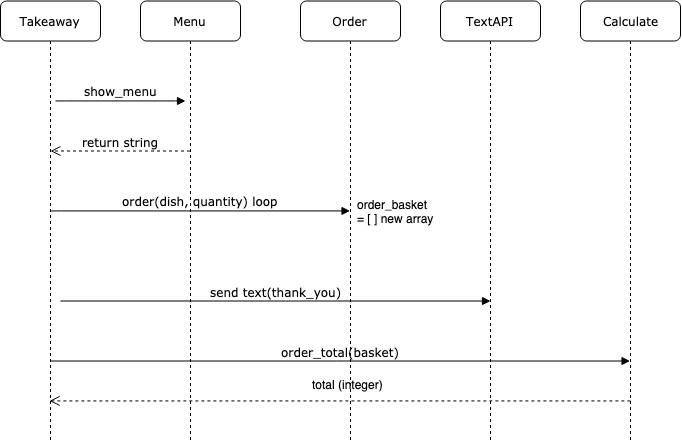

The diagram above was exported from draw.io. Its source (the exported page's mxGraphModel, read from the mxfile embedded in the PNG):
<mxGraphModel dx="1654" dy="777" grid="1" gridSize="10" guides="1" tooltips="1" connect="1" arrows="1" fold="1" page="1" pageScale="1" pageWidth="1100" pageHeight="850" background="#ffffff" math="0" shadow="0">
  <root>
    <mxCell id="0" />
    <mxCell id="1" parent="0" />
    <mxCell id="7baba1c4bc27f4b0-2" value="Menu" style="shape=umlLifeline;perimeter=lifelinePerimeter;whiteSpace=wrap;html=1;container=1;collapsible=0;recursiveResize=0;outlineConnect=0;rounded=1;shadow=0;comic=0;labelBackgroundColor=none;strokeColor=#000000;strokeWidth=1;fillColor=#FFFFFF;fontFamily=Verdana;fontSize=12;fontColor=#000000;align=center;" parent="1" vertex="1">
      <mxGeometry x="349" y="204.5" width="100" height="440" as="geometry" />
    </mxCell>
    <mxCell id="7baba1c4bc27f4b0-3" value="Order" style="shape=umlLifeline;perimeter=lifelinePerimeter;whiteSpace=wrap;html=1;container=1;collapsible=0;recursiveResize=0;outlineConnect=0;rounded=1;shadow=0;comic=0;labelBackgroundColor=none;strokeColor=#000000;strokeWidth=1;fillColor=#FFFFFF;fontFamily=Verdana;fontSize=12;fontColor=#000000;align=center;" parent="1" vertex="1">
      <mxGeometry x="509" y="204.5" width="100" height="440" as="geometry" />
    </mxCell>
    <mxCell id="7baba1c4bc27f4b0-4" value="TextAPI" style="shape=umlLifeline;perimeter=lifelinePerimeter;whiteSpace=wrap;html=1;container=1;collapsible=0;recursiveResize=0;outlineConnect=0;rounded=1;shadow=0;comic=0;labelBackgroundColor=none;strokeColor=#000000;strokeWidth=1;fillColor=#FFFFFF;fontFamily=Verdana;fontSize=12;fontColor=#000000;align=center;" parent="1" vertex="1">
      <mxGeometry x="649" y="204.5" width="100" height="440" as="geometry" />
    </mxCell>
    <mxCell id="7baba1c4bc27f4b0-8" value="Takeaway" style="shape=umlLifeline;perimeter=lifelinePerimeter;whiteSpace=wrap;html=1;container=1;collapsible=0;recursiveResize=0;outlineConnect=0;rounded=1;shadow=0;comic=0;labelBackgroundColor=none;strokeColor=#000000;strokeWidth=1;fillColor=#FFFFFF;fontFamily=Verdana;fontSize=12;fontColor=#000000;align=center;" parent="1" vertex="1">
      <mxGeometry x="209" y="204.5" width="100" height="440" as="geometry" />
    </mxCell>
    <mxCell id="7baba1c4bc27f4b0-21" value="return string" style="html=1;verticalAlign=bottom;endArrow=open;dashed=1;endSize=8;labelBackgroundColor=none;fontFamily=Verdana;fontSize=12;edgeStyle=elbowEdgeStyle;elbow=horizontal;" parent="1" source="7baba1c4bc27f4b0-2" edge="1">
      <mxGeometry relative="1" as="geometry">
        <mxPoint x="259" y="354.5" as="targetPoint" />
        <Array as="points">
          <mxPoint x="334" y="354.5" />
          <mxPoint x="364" y="354.5" />
        </Array>
        <mxPoint x="389" y="354.5" as="sourcePoint" />
      </mxGeometry>
    </mxCell>
    <mxCell id="7baba1c4bc27f4b0-23" value="send text(thank_you)" style="html=1;verticalAlign=bottom;endArrow=block;entryX=0;entryY=0;labelBackgroundColor=none;fontFamily=Verdana;fontSize=12;" parent="1" edge="1">
      <mxGeometry relative="1" as="geometry">
        <mxPoint x="269" y="504.5" as="sourcePoint" />
        <mxPoint x="699" y="504.5" as="targetPoint" />
      </mxGeometry>
    </mxCell>
    <mxCell id="7baba1c4bc27f4b0-11" value="show_menu" style="html=1;verticalAlign=bottom;endArrow=block;entryX=0;entryY=0;labelBackgroundColor=none;fontFamily=Verdana;fontSize=12;edgeStyle=elbowEdgeStyle;elbow=vertical;" parent="1" edge="1">
      <mxGeometry relative="1" as="geometry">
        <mxPoint x="264" y="304.5" as="sourcePoint" />
        <mxPoint x="394" y="304.5" as="targetPoint" />
      </mxGeometry>
    </mxCell>
    <mxCell id="DZe6o7IH81v1N4cq_pjU-4" value="order(dish, quantity) loop" style="html=1;verticalAlign=bottom;endArrow=block;labelBackgroundColor=none;fontFamily=Verdana;fontSize=12;edgeStyle=elbowEdgeStyle;elbow=vertical;" parent="1" target="7baba1c4bc27f4b0-3" edge="1">
      <mxGeometry relative="1" as="geometry">
        <mxPoint x="259" y="414.5" as="sourcePoint" />
        <mxPoint x="389" y="414.5" as="targetPoint" />
      </mxGeometry>
    </mxCell>
    <mxCell id="DZe6o7IH81v1N4cq_pjU-5" value="" style="html=1;verticalAlign=bottom;endArrow=open;dashed=1;endSize=8;labelBackgroundColor=none;fontFamily=Verdana;fontSize=12;edgeStyle=elbowEdgeStyle;elbow=horizontal;exitX=0.5;exitY=0.909;exitDx=0;exitDy=0;exitPerimeter=0;" parent="1" source="WHXnRWOo5GcbL-v2Swno-2" edge="1" target="7baba1c4bc27f4b0-8">
      <mxGeometry x="0.0651" relative="1" as="geometry">
        <mxPoint x="259" y="464.5" as="targetPoint" />
        <Array as="points">
          <mxPoint x="259" y="464.5" />
          <mxPoint x="364" y="464.5" />
        </Array>
        <mxPoint x="549" y="604.5" as="sourcePoint" />
        <mxPoint as="offset" />
      </mxGeometry>
    </mxCell>
    <mxCell id="DZe6o7IH81v1N4cq_pjU-7" value="total (integer)" style="text;html=1;" parent="1" vertex="1">
      <mxGeometry x="519" y="574.5" width="120" height="30" as="geometry" />
    </mxCell>
    <mxCell id="WHXnRWOo5GcbL-v2Swno-2" value="Calculate" style="shape=umlLifeline;perimeter=lifelinePerimeter;whiteSpace=wrap;html=1;container=1;collapsible=0;recursiveResize=0;outlineConnect=0;rounded=1;shadow=0;comic=0;labelBackgroundColor=none;strokeColor=#000000;strokeWidth=1;fillColor=#FFFFFF;fontFamily=Verdana;fontSize=12;fontColor=#000000;align=center;" vertex="1" parent="1">
      <mxGeometry x="789" y="204.5" width="100" height="440" as="geometry" />
    </mxCell>
    <mxCell id="WHXnRWOo5GcbL-v2Swno-3" value="order_total(basket)" style="html=1;verticalAlign=bottom;endArrow=block;labelBackgroundColor=none;fontFamily=Verdana;fontSize=12;" edge="1" parent="1" target="WHXnRWOo5GcbL-v2Swno-2">
      <mxGeometry relative="1" as="geometry">
        <mxPoint x="259" y="564.5" as="sourcePoint" />
        <mxPoint x="689" y="564.5" as="targetPoint" />
      </mxGeometry>
    </mxCell>
    <mxCell id="WHXnRWOo5GcbL-v2Swno-5" value="order_basket&lt;br&gt;= [ ] new array&lt;br&gt;" style="text;html=1;" vertex="1" parent="1">
      <mxGeometry x="564" y="394.5" width="90" height="30" as="geometry" />
    </mxCell>
  </root>
</mxGraphModel>